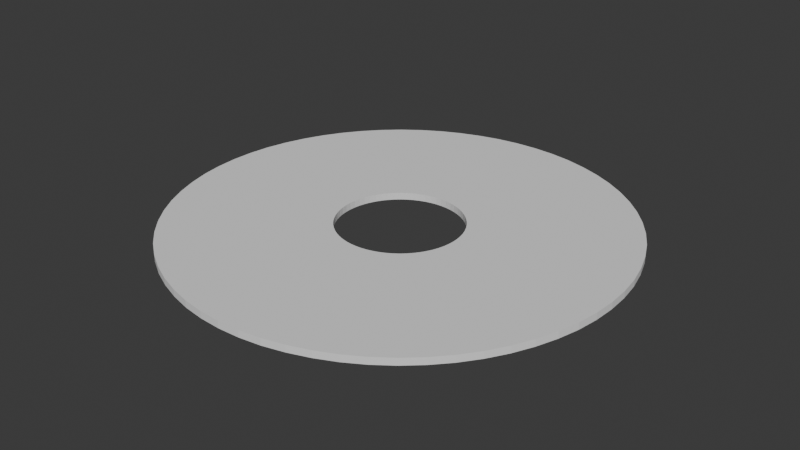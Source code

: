# Source: paperPunchingRail_noTexture.blend  (saved by Blender 4.5.87; exported with 4.5.12 LTS)
import bpy
from mathutils import Matrix  # noqa: F401  (used for matrix-valued properties, if any)

bpy.ops.wm.read_factory_settings(use_empty=True)
scene = bpy.context.scene
scene.name = 'Scene'

# ---- collections
col_collection = bpy.data.collections.new('Collection'); scene.collection.children.link(col_collection)

# ---- world
world_world = bpy.data.worlds.new('World'); scene.world = world_world
world_world.use_nodes = True; world_world.node_tree.nodes.clear()
_N = world_world.node_tree.nodes; _L = world_world.node_tree.links
n0 = _N.new('ShaderNodeOutputWorld'); n0.name = 'World Output'; n0.location = (200, 100)
n1 = _N.new('ShaderNodeBackground'); n1.name = 'Background'; n1.location = (-200, 100)
n1.inputs[0].default_value = (0.05088, 0.05088, 0.05088, 1.0)
_L.new(n1.outputs[0], n0.inputs[0])
n0.is_active_output = True
world_world.color = (0.05088, 0.05088, 0.05088)
world_world.sun_shadow_jitter_overblur = 0.0

# ---- meshes
me_cylinder_002 = bpy.data.meshes.new('Cylinder.002')
me_cylinder_002.from_pydata([(0.0, 1.27, -0.02), (0.0, 1.27, 0.02), (0.1245, 1.264, -0.02), (0.1245, 1.264, 0.02), (0.2478, 1.246, -0.02), (0.2478, 1.246, 0.02), (0.3687, 1.215, -0.02), (0.3687, 1.215, 0.02), (0.486, 1.173, -0.02), (0.486, 1.173, 0.02), (0.5987, 1.12, -0.02), (0.5987, 1.12, 0.02), (0.7056, 1.056, -0.02), (0.7056, 1.056, 0.02), (0.8057, 0.9817, -0.02), (0.8057, 0.9817, 0.02), (0.898, 0.898, -0.02), (0.898, 0.898, 0.02), (0.9817, 0.8057, -0.02), (0.9817, 0.8057, 0.02), (1.056, 0.7056, -0.02), (1.056, 0.7056, 0.02), (1.12, 0.5987, -0.02), (1.12, 0.5987, 0.02), (1.173, 0.486, -0.02), (1.173, 0.486, 0.02), (1.215, 0.3687, -0.02), (1.215, 0.3687, 0.02), (1.246, 0.2478, -0.02), (1.246, 0.2478, 0.02), (1.264, 0.1245, -0.02), (1.264, 0.1245, 0.02), (1.27, 0.0, -0.02), (1.27, 0.0, 0.02), (1.264, -0.1245, -0.02), (1.264, -0.1245, 0.02), (1.246, -0.2478, -0.02), (1.246, -0.2478, 0.02), (1.215, -0.3687, -0.02), (1.215, -0.3687, 0.02), (1.173, -0.486, -0.02), (1.173, -0.486, 0.02), (1.12, -0.5987, -0.02), (1.12, -0.5987, 0.02), (1.056, -0.7056, -0.02), (1.056, -0.7056, 0.02), (0.9817, -0.8057, -0.02), (0.9817, -0.8057, 0.02), (0.898, -0.898, -0.02), (0.898, -0.898, 0.02), (0.8057, -0.9817, -0.02), (0.8057, -0.9817, 0.02), (0.7056, -1.056, -0.02), (0.7056, -1.056, 0.02), (0.5987, -1.12, -0.02), (0.5987, -1.12, 0.02), (0.486, -1.173, -0.02), (0.486, -1.173, 0.02), (0.3687, -1.215, -0.02), (0.3687, -1.215, 0.02), (0.2478, -1.246, -0.02), (0.2478, -1.246, 0.02), (0.1245, -1.264, -0.02), (0.1245, -1.264, 0.02), (0.0, -1.27, -0.02), (0.0, -1.27, 0.02), (-0.1245, -1.264, -0.02), (-0.1245, -1.264, 0.02), (-0.2478, -1.246, -0.02), (-0.2478, -1.246, 0.02), (-0.3687, -1.215, -0.02), (-0.3687, -1.215, 0.02), (-0.486, -1.173, -0.02), (-0.486, -1.173, 0.02), (-0.5987, -1.12, -0.02), (-0.5987, -1.12, 0.02), (-0.7056, -1.056, -0.02), (-0.7056, -1.056, 0.02), (-0.8057, -0.9817, -0.02), (-0.8057, -0.9817, 0.02), (-0.898, -0.898, -0.02), (-0.898, -0.898, 0.02), (-0.9817, -0.8057, -0.02), (-0.9817, -0.8057, 0.02), (-1.056, -0.7056, -0.02), (-1.056, -0.7056, 0.02), (-1.12, -0.5987, -0.02), (-1.12, -0.5987, 0.02), (-1.173, -0.486, -0.02), (-1.173, -0.486, 0.02), (-1.215, -0.3687, -0.02), (-1.215, -0.3687, 0.02), (-1.246, -0.2478, -0.02), (-1.246, -0.2478, 0.02), (-1.264, -0.1245, -0.02), (-1.264, -0.1245, 0.02), (-1.27, 0.0, -0.02), (-1.27, 0.0, 0.02), (-1.264, 0.1245, -0.02), (-1.264, 0.1245, 0.02), (-1.246, 0.2478, -0.02), (-1.246, 0.2478, 0.02), (-1.215, 0.3687, -0.02), (-1.215, 0.3687, 0.02), (-1.173, 0.486, -0.02), (-1.173, 0.486, 0.02), (-1.12, 0.5987, -0.02), (-1.12, 0.5987, 0.02), (-1.056, 0.7056, -0.02), (-1.056, 0.7056, 0.02), (-0.9817, 0.8057, -0.02), (-0.9817, 0.8057, 0.02), (-0.898, 0.898, -0.02), (-0.898, 0.898, 0.02), (-0.8057, 0.9817, -0.02), (-0.8057, 0.9817, 0.02), (-0.7056, 1.056, -0.02), (-0.7056, 1.056, 0.02), (-0.5987, 1.12, -0.02), (-0.5987, 1.12, 0.02), (-0.486, 1.173, -0.02), (-0.486, 1.173, 0.02), (-0.3687, 1.215, -0.02), (-0.3687, 1.215, 0.02), (-0.2478, 1.246, -0.02), (-0.2478, 1.246, 0.02), (-0.1245, 1.264, -0.02), (-0.1245, 1.264, 0.02), (-0.35, 0.0, 0.02), (-0.3483, -0.03431, 0.02), (-0.3483, 0.03431, 0.02), (-0.3349, -0.1016, 0.02), (-0.3349, 0.1016, 0.02), (-0.3234, -0.1339, 0.02), (-0.3433, -0.06828, 0.02), (-0.3433, 0.06828, 0.02), (-0.3087, -0.165, 0.02), (-0.3087, 0.165, 0.02), (-0.2475, -0.2475, 0.02), (-0.2706, -0.222, 0.02), (-0.2706, 0.222, 0.02), (-0.291, -0.1944, 0.02), (-0.291, 0.1944, 0.02), (-0.3234, 0.1339, 0.02), (-0.222, -0.2706, 0.02), (-0.222, 0.2706, 0.02), (-0.165, -0.3087, 0.02), (-0.165, 0.3087, 0.02), (-0.1944, -0.291, 0.02), (-0.1944, 0.291, 0.02), (-0.06828, -0.3433, 0.02), (-0.1016, -0.3349, 0.02), (-0.1016, 0.3349, 0.02), (-0.03431, 0.3483, 0.02), (0.03431, 0.3483, 0.02), (0.0, 0.35, 0.02), (-0.06828, 0.3433, 0.02), (-0.1339, -0.3234, 0.02), (-0.1339, 0.3234, 0.02), (-0.2475, 0.2475, 0.02), (-0.03431, -0.3483, 0.02), (0.0, -0.35, 0.02), (0.03431, -0.3483, 0.02), (0.1016, -0.3349, 0.02), (0.06828, -0.3433, 0.02), (0.06828, 0.3433, 0.02), (0.165, -0.3087, 0.02), (0.1339, 0.3234, 0.02), (0.222, 0.2706, 0.02), (0.222, -0.2706, 0.02), (0.1944, 0.291, 0.02), (0.1944, -0.291, 0.02), (0.165, 0.3087, 0.02), (0.1339, -0.3234, 0.02), (0.1016, 0.3349, 0.02), (0.2706, -0.222, 0.02), (0.2475, 0.2475, 0.02), (0.2706, 0.222, 0.02), (0.3087, 0.165, 0.02), (0.3087, -0.165, 0.02), (0.291, 0.1944, 0.02), (0.291, -0.1944, 0.02), (0.3349, -0.1016, 0.02), (0.3349, 0.1016, 0.02), (0.35, 0.0, 0.02), (0.3483, 0.03431, 0.02), (0.3483, -0.03431, 0.02), (0.3433, 0.06828, 0.02), (0.3234, -0.1339, 0.02), (0.3433, -0.06828, 0.02), (0.3234, 0.1339, 0.02), (0.2475, -0.2475, 0.02), (-0.03431, 0.3483, -0.02), (0.0, 0.35, -0.02), (0.03431, 0.3483, -0.02), (0.1016, 0.3349, -0.02), (0.06828, -0.3433, -0.02), (0.06828, 0.3433, -0.02), (0.1339, -0.3234, -0.02), (0.165, -0.3087, -0.02), (0.222, 0.2706, -0.02), (0.1944, -0.291, -0.02), (0.1944, 0.291, -0.02), (0.222, -0.2706, -0.02), (0.165, 0.3087, -0.02), (0.1016, -0.3349, -0.02), (0.1339, 0.3234, -0.02), (0.2475, -0.2475, -0.02), (0.2706, 0.222, -0.02), (0.3087, -0.165, -0.02), (0.291, -0.1944, -0.02), (0.3087, 0.165, -0.02), (0.2706, -0.222, -0.02), (0.291, 0.1944, -0.02), (0.3349, -0.1016, -0.02), (0.3349, 0.1016, -0.02), (0.35, 0.0, -0.02), (0.3483, 0.03431, -0.02), (0.3483, -0.03431, -0.02), (0.3433, 0.06828, -0.02), (0.3234, -0.1339, -0.02), (0.3433, -0.06828, -0.02), (0.3234, 0.1339, -0.02), (0.2475, 0.2475, -0.02), (-0.35, 0.0, -0.02), (-0.3483, -0.03431, -0.02), (-0.3483, 0.03431, -0.02), (-0.3349, -0.1016, -0.02), (-0.3349, 0.1016, -0.02), (-0.3234, -0.1339, -0.02), (-0.3433, -0.06828, -0.02), (-0.3433, 0.06828, -0.02), (-0.3087, -0.165, -0.02), (-0.3087, 0.165, -0.02), (-0.2706, -0.222, -0.02), (-0.2706, 0.222, -0.02), (-0.291, -0.1944, -0.02), (-0.291, 0.1944, -0.02), (-0.2475, -0.2475, -0.02), (-0.3234, 0.1339, -0.02), (-0.222, -0.2706, -0.02), (-0.222, 0.2706, -0.02), (-0.1339, 0.3234, -0.02), (-0.165, -0.3087, -0.02), (-0.165, 0.3087, -0.02), (-0.1944, -0.291, -0.02), (-0.1944, 0.291, -0.02), (-0.06828, 0.3433, -0.02), (-0.1016, -0.3349, -0.02), (-0.1016, 0.3349, -0.02), (-0.03431, -0.3483, -0.02), (0.03431, -0.3483, -0.02), (0.0, -0.35, -0.02), (-0.06828, -0.3433, -0.02), (-0.1339, -0.3234, -0.02), (-0.2475, 0.2475, -0.02)], [], [(0, 1, 3, 2), (2, 3, 5, 4), (4, 5, 7, 6), (6, 7, 9, 8), (8, 9, 11, 10), (10, 11, 13, 12), (12, 13, 15, 14), (14, 15, 17, 16), (16, 17, 19, 18), (18, 19, 21, 20), (20, 21, 23, 22), (22, 23, 25, 24), (24, 25, 27, 26), (26, 27, 29, 28), (28, 29, 31, 30), (30, 31, 33, 32), (32, 33, 35, 34), (34, 35, 37, 36), (36, 37, 39, 38), (38, 39, 41, 40), (40, 41, 43, 42), (42, 43, 45, 44), (44, 45, 47, 46), (46, 47, 49, 48), (48, 49, 51, 50), (50, 51, 53, 52), (52, 53, 55, 54), (54, 55, 57, 56), (56, 57, 59, 58), (58, 59, 61, 60), (60, 61, 63, 62), (62, 63, 65, 64), (64, 65, 67, 66), (66, 67, 69, 68), (68, 69, 71, 70), (70, 71, 73, 72), (72, 73, 75, 74), (74, 75, 77, 76), (76, 77, 79, 78), (78, 79, 81, 80), (80, 81, 83, 82), (82, 83, 85, 84), (84, 85, 87, 86), (86, 87, 89, 88), (88, 89, 91, 90), (90, 91, 93, 92), (92, 93, 95, 94), (94, 95, 97, 96), (96, 97, 99, 98), (98, 99, 101, 100), (100, 101, 103, 102), (102, 103, 105, 104), (104, 105, 107, 106), (106, 107, 109, 108), (108, 109, 111, 110), (110, 111, 113, 112), (112, 113, 115, 114), (114, 115, 117, 116), (116, 117, 119, 118), (118, 119, 121, 120), (120, 121, 123, 122), (122, 123, 125, 124), (81, 79, 77, 75, 73, 71, 69, 150, 151, 157, 146, 148, 144, 138, 139, 141, 136, 133, 131, 134, 129, 128, 130, 135, 101, 99, 97, 95, 93, 91, 89, 87, 85, 83), (49, 47, 45, 43, 41, 39, 37, 35, 33, 31, 29, 27, 25, 23, 21, 19, 17, 15, 13, 11, 9, 7, 5, 3, 1, 127, 125, 123, 121, 119, 117, 115, 113, 111, 109, 107, 105, 103, 101, 135, 132, 143, 137, 142, 140, 159, 145, 149, 147, 158, 152, 156, 153, 155, 154, 165, 174, 167, 172, 170, 168, 176, 177, 180, 178, 190, 183, 187, 185, 184, 186, 189, 182, 188, 179, 181, 175, 191, 169, 171, 166, 173, 163, 164, 162, 161, 160, 150, 69, 67, 65, 63, 61, 59, 57, 55, 53, 51), (124, 125, 127, 126), (126, 127, 1, 0), (126, 0, 2, 4, 6, 8, 10, 12, 14, 16, 18, 20, 22, 24, 26, 28, 30, 32, 34, 36, 38, 40, 42, 44, 46, 48, 50, 52, 54, 56, 58, 60, 62, 64, 66, 68, 70, 72, 74, 76, 78, 80, 82, 84, 86, 88, 90, 92, 94, 225, 230, 227, 229, 232, 236, 234, 238, 240, 245, 243, 254, 248, 253, 250, 252, 251, 196, 205, 198, 199, 201, 203, 207, 212, 210, 209, 220, 214, 221, 218, 216, 217, 219, 215, 222, 211, 213, 208, 223, 200, 202, 204, 206, 195, 197, 194, 193, 192), (225, 94, 96, 98, 100, 102, 104, 106, 108, 110, 112, 114, 116, 118, 120, 122, 124, 126, 192, 247, 249, 242, 244, 246, 241, 255, 235, 237, 233, 239, 228, 231, 226, 224), (194, 154, 155, 193), (197, 165, 154, 194), (195, 174, 165, 197), (206, 167, 174, 195), (204, 172, 167, 206), (202, 170, 172, 204), (200, 168, 170, 202), (223, 176, 168, 200), (177, 176, 223, 208), (180, 177, 208, 213), (178, 180, 213, 211), (190, 178, 211, 222), (183, 190, 222, 215), (187, 183, 215, 219), (185, 187, 219, 217), (184, 185, 217, 216), (186, 184, 216, 218), (189, 186, 218, 221), (182, 189, 221, 214), (188, 182, 214, 220), (179, 188, 220, 209), (181, 179, 209, 210), (175, 181, 210, 212), (191, 175, 212, 207), (169, 191, 207, 203), (171, 169, 203, 201), (166, 171, 201, 199), (173, 166, 199, 198), (163, 173, 198, 205), (164, 163, 205, 196), (162, 164, 196, 251), (161, 162, 251, 252), (160, 161, 252, 250), (150, 160, 250, 253), (151, 150, 253, 248), (157, 151, 248, 254), (146, 157, 254, 243), (148, 146, 243, 245), (144, 148, 245, 240), (138, 144, 240, 238), (234, 139, 138, 238), (236, 141, 139, 234), (232, 136, 141, 236), (229, 133, 136, 232), (227, 131, 133, 229), (230, 134, 131, 227), (225, 129, 134, 230), (224, 128, 129, 225), (226, 130, 128, 224), (231, 135, 130, 226), (228, 132, 135, 231), (239, 143, 132, 228), (233, 137, 143, 239), (237, 142, 137, 233), (235, 140, 142, 237), (255, 159, 140, 235), (241, 145, 159, 255), (246, 149, 145, 241), (244, 147, 149, 246), (242, 158, 147, 244), (249, 152, 158, 242), (247, 156, 152, 249), (192, 153, 156, 247), (193, 155, 153, 192)])
_uv = me_cylinder_002.uv_layers.new(name='UVMap')
_uv.uv.foreach_set('vector', [1.0, 0.5, 1.0, 1.0, 0.9844, 1.0, 0.9844, 0.5, 0.9844, 0.5, 0.9844, 1.0, 0.9688, 1.0, 0.9688, 0.5, 0.9688, 0.5, 0.9688, 1.0, 0.9531, 1.0, 0.9531, 0.5, 0.9531, 0.5, 0.9531, 1.0, 0.9375, 1.0, 0.9375, 0.5, 0.9375, 0.5, 0.9375, 1.0, 0.9219, 1.0, 0.9219, 0.5, 0.9219, 0.5, 0.9219, 1.0, 0.9062, 1.0, 0.9062, 0.5, 0.9062, 0.5, 0.9062, 1.0, 0.8906, 1.0, 0.8906, 0.5, 0.8906, 0.5, 0.8906, 1.0, 0.875, 1.0, 0.875, 0.5, 0.875, 0.5, 0.875, 1.0, 0.8594, 1.0, 0.8594, 0.5, 0.8594, 0.5, 0.8594, 1.0, 0.8438, 1.0, 0.8438, 0.5, 0.8438, 0.5, 0.8438, 1.0, 0.8281, 1.0, 0.8281, 0.5, 0.8281, 0.5, 0.8281, 1.0, 0.8125, 1.0, 0.8125, 0.5, 0.8125, 0.5, 0.8125, 1.0, 0.7969, 1.0, 0.7969, 0.5, 0.7969, 0.5, 0.7969, 1.0, 0.7812, 1.0, 0.7812, 0.5, 0.7812, 0.5, 0.7812, 1.0, 0.7656, 1.0, 0.7656, 0.5, 0.7656, 0.5, 0.7656, 1.0, 0.75, 1.0, 0.75, 0.5, 0.75, 0.5, 0.75, 1.0, 0.7344, 1.0, 0.7344, 0.5, 0.7344, 0.5, 0.7344, 1.0, 0.7188, 1.0, 0.7188, 0.5, 0.7188, 0.5, 0.7188, 1.0, 0.7031, 1.0, 0.7031, 0.5, 0.7031, 0.5, 0.7031, 1.0, 0.6875, 1.0, 0.6875, 0.5, 0.6875, 0.5, 0.6875, 1.0, 0.6719, 1.0, 0.6719, 0.5, 0.6719, 0.5, 0.6719, 1.0, 0.6562, 1.0, 0.6562, 0.5, 0.6562, 0.5, 0.6562, 1.0, 0.6406, 1.0, 0.6406, 0.5, 0.6406, 0.5, 0.6406, 1.0, 0.625, 1.0, 0.625, 0.5, 0.625, 0.5, 0.625, 1.0, 0.6094, 1.0, 0.6094, 0.5, 0.6094, 0.5, 0.6094, 1.0, 0.5938, 1.0, 0.5938, 0.5, 0.5938, 0.5, 0.5938, 1.0, 0.5781, 1.0, 0.5781, 0.5, 0.5781, 0.5, 0.5781, 1.0, 0.5625, 1.0, 0.5625, 0.5, 0.5625, 0.5, 0.5625, 1.0, 0.5469, 1.0, 0.5469, 0.5, 0.5469, 0.5, 0.5469, 1.0, 0.5312, 1.0, 0.5312, 0.5, 0.5312, 0.5, 0.5312, 1.0, 0.5156, 1.0, 0.5156, 0.5, 0.5156, 0.5, 0.5156, 1.0, 0.5, 1.0, 0.5, 0.5, 0.5, 0.5, 0.5, 1.0, 0.4844, 1.0, 0.4844, 0.5, 0.4844, 0.5, 0.4844, 1.0, 0.4688, 1.0, 0.4688, 0.5, 0.4688, 0.5, 0.4688, 1.0, 0.4531, 1.0, 0.4531, 0.5, 0.4531, 0.5, 0.4531, 1.0, 0.4375, 1.0, 0.4375, 0.5, 0.4375, 0.5, 0.4375, 1.0, 0.4219, 1.0, 0.4219, 0.5, 0.4219, 0.5, 0.4219, 1.0, 0.4062, 1.0, 0.4062, 0.5, 0.4062, 0.5, 0.4062, 1.0, 0.3906, 1.0, 0.3906, 0.5, 0.3906, 0.5, 0.3906, 1.0, 0.375, 1.0, 0.375, 0.5, 0.375, 0.5, 0.375, 1.0, 0.3594, 1.0, 0.3594, 0.5, 0.3594, 0.5, 0.3594, 1.0, 0.3438, 1.0, 0.3438, 0.5, 0.3438, 0.5, 0.3438, 1.0, 0.3281, 1.0, 0.3281, 0.5, 0.3281, 0.5, 0.3281, 1.0, 0.3125, 1.0, 0.3125, 0.5, 0.3125, 0.5, 0.3125, 1.0, 0.2969, 1.0, 0.2969, 0.5, 0.2969, 0.5, 0.2969, 1.0, 0.2812, 1.0, 0.2812, 0.5, 0.2812, 0.5, 0.2812, 1.0, 0.2656, 1.0, 0.2656, 0.5, 0.2656, 0.5, 0.2656, 1.0, 0.25, 1.0, 0.25, 0.5, 0.25, 0.5, 0.25, 1.0, 0.2344, 1.0, 0.2344, 0.5, 0.2344, 0.5, 0.2344, 1.0, 0.2188, 1.0, 0.2188, 0.5, 0.2188, 0.5, 0.2188, 1.0, 0.2031, 1.0, 0.2031, 0.5, 0.2031, 0.5, 0.2031, 1.0, 0.1875, 1.0, 0.1875, 0.5, 0.1875, 0.5, 0.1875, 1.0, 0.1719, 1.0, 0.1719, 0.5, 0.1719, 0.5, 0.1719, 1.0, 0.1562, 1.0, 0.1562, 0.5, 0.1562, 0.5, 0.1562, 1.0, 0.1406, 1.0, 0.1406, 0.5, 0.1406, 0.5, 0.1406, 1.0, 0.125, 1.0, 0.125, 0.5, 0.125, 0.5, 0.125, 1.0, 0.1094, 1.0, 0.1094, 0.5, 0.1094, 0.5, 0.1094, 1.0, 0.09375, 1.0, 0.09375, 0.5, 0.09375, 0.5, 0.09375, 1.0, 0.07812, 1.0, 0.07812, 0.5, 0.07812, 0.5, 0.07812, 1.0, 0.0625, 1.0, 0.0625, 0.5, 0.0625, 0.5, 0.0625, 1.0, 0.04688, 1.0, 0.04688, 0.5, 0.04688, 0.5, 0.04688, 1.0, 0.03125, 1.0, 0.03125, 0.5, 0.08029, 0.08029, 0.09775, 0.06448, 0.1167, 0.05045, 0.1369, 0.03834, 0.1582, 0.02827, 0.1803, 0.02033, 0.2032, 0.01461, 0.2371, 0.1851, 0.2308, 0.1867, 0.2247, 0.1889, 0.2188, 0.1917, 0.2133, 0.195, 0.208, 0.1989, 0.2032, 0.2032, 0.1989, 0.208, 0.195, 0.2133, 0.1917, 0.2188, 0.1889, 0.2247, 0.1867, 0.2308, 0.1851, 0.2371, 0.1842, 0.2435, 0.1839, 0.25, 0.1842, 0.2565, 0.1851, 0.2629, 0.01461, 0.2968, 0.01116, 0.2735, 0.01, 0.25, 0.01116, 0.2265, 0.01461, 0.2032, 0.02033, 0.1803, 0.02827, 0.1582, 0.03834, 0.1369, 0.05045, 0.1167, 0.06448, 0.09775, 0.4197, 0.08029, 0.4355, 0.09775, 0.4496, 0.1167, 0.4617, 0.1369, 0.4717, 0.1582, 0.4797, 0.1803, 0.4854, 0.2032, 0.4888, 0.2265, 0.49, 0.25, 0.4888, 0.2735, 0.4854, 0.2968, 0.4797, 0.3197, 0.4717, 0.3418, 0.4617, 0.3631, 0.4496, 0.3833, 0.4355, 0.4023, 0.4197, 0.4197, 0.4023, 0.4355, 0.3833, 0.4496, 0.3631, 0.4617, 0.3418, 0.4717, 0.3197, 0.4797, 0.2968, 0.4854, 0.2735, 0.4888, 0.25, 0.49, 0.2265, 0.4888, 0.2032, 0.4854, 0.1803, 0.4797, 0.1582, 0.4717, 0.1369, 0.4617, 0.1167, 0.4496, 0.09775, 0.4355, 0.08029, 0.4197, 0.06448, 0.4023, 0.05045, 0.3833, 0.03834, 0.3631, 0.02827, 0.3418, 0.02033, 0.3197, 0.01461, 0.2968, 0.1851, 0.2629, 0.1867, 0.2692, 0.1889, 0.2753, 0.1917, 0.2812, 0.195, 0.2867, 0.1989, 0.292, 0.2032, 0.2968, 0.208, 0.3011, 0.2133, 0.305, 0.2188, 0.3083, 0.2247, 0.3111, 0.2308, 0.3133, 0.2371, 0.3149, 0.2435, 0.3158, 0.25, 0.3161, 0.2565, 0.3158, 0.2629, 0.3149, 0.2692, 0.3133, 0.2753, 0.3111, 0.2812, 0.3083, 0.2867, 0.305, 0.292, 0.3011, 0.2968, 0.2968, 0.3011, 0.292, 0.305, 0.2867, 0.3083, 0.2812, 0.3111, 0.2753, 0.3133, 0.2692, 0.3149, 0.2629, 0.3158, 0.2565, 0.3161, 0.25, 0.3158, 0.2435, 0.3149, 0.2371, 0.3133, 0.2308, 0.3111, 0.2247, 0.3083, 0.2188, 0.305, 0.2133, 0.3011, 0.208, 0.2968, 0.2032, 0.292, 0.1989, 0.2867, 0.195, 0.2812, 0.1917, 0.2753, 0.1889, 0.2692, 0.1867, 0.2629, 0.1851, 0.2565, 0.1842, 0.25, 0.1839, 0.2435, 0.1842, 0.2371, 0.1851, 0.2032, 0.01461, 0.2265, 0.01116, 0.25, 0.01, 0.2735, 0.01116, 0.2968, 0.01461, 0.3197, 0.02033, 0.3418, 0.02827, 0.3631, 0.03834, 0.3833, 0.05045, 0.4023, 0.06448, 0.03125, 0.5, 0.03125, 1.0, 0.01562, 1.0, 0.01562, 0.5, 0.01562, 0.5, 0.01562, 1.0, 0.0, 1.0, 0.0, 0.5, 0.7265, 0.4888, 0.75, 0.49, 0.7735, 0.4888, 0.7968, 0.4854, 0.8197, 0.4797, 0.8418, 0.4717, 0.8631, 0.4617, 0.8833, 0.4496, 0.9023, 0.4355, 0.9197, 0.4197, 0.9355, 0.4023, 0.9496, 0.3833, 0.9617, 0.3631, 0.9717, 0.3418, 0.9797, 0.3197, 0.9854, 0.2968, 0.9888, 0.2735, 0.99, 0.25, 0.9888, 0.2265, 0.9854, 0.2032, 0.9797, 0.1803, 0.9717, 0.1582, 0.9617, 0.1369, 0.9496, 0.1167, 0.9355, 0.09775, 0.9197, 0.08029, 0.9023, 0.06448, 0.8833, 0.05045, 0.8631, 0.03834, 0.8418, 0.02827, 0.8197, 0.02033, 0.7968, 0.01461, 0.7735, 0.01116, 0.75, 0.01, 0.7265, 0.01116, 0.7032, 0.01461, 0.6803, 0.02033, 0.6582, 0.02827, 0.6369, 0.03834, 0.6167, 0.05045, 0.5977, 0.06448, 0.5803, 0.08029, 0.5645, 0.09775, 0.5504, 0.1167, 0.5383, 0.1369, 0.5283, 0.1582, 0.5203, 0.1803, 0.5146, 0.2032, 0.5112, 0.2265, 0.6842, 0.2435, 0.6851, 0.2371, 0.6867, 0.2308, 0.6889, 0.2247, 0.6917, 0.2188, 0.695, 0.2133, 0.6989, 0.208, 0.7032, 0.2032, 0.708, 0.1989, 0.7133, 0.195, 0.7188, 0.1917, 0.7247, 0.1889, 0.7308, 0.1867, 0.7371, 0.1851, 0.7435, 0.1842, 0.75, 0.1839, 0.7565, 0.1842, 0.7629, 0.1851, 0.7692, 0.1867, 0.7753, 0.1889, 0.7812, 0.1917, 0.7867, 0.195, 0.792, 0.1989, 0.7968, 0.2032, 0.8011, 0.208, 0.805, 0.2133, 0.8083, 0.2188, 0.8111, 0.2247, 0.8133, 0.2308, 0.8149, 0.2371, 0.8158, 0.2435, 0.8161, 0.25, 0.8158, 0.2565, 0.8149, 0.2629, 0.8133, 0.2692, 0.8111, 0.2753, 0.8083, 0.2812, 0.805, 0.2867, 0.8011, 0.292, 0.7968, 0.2968, 0.792, 0.3011, 0.7867, 0.305, 0.7812, 0.3083, 0.7753, 0.3111, 0.7692, 0.3133, 0.7629, 0.3149, 0.7565, 0.3158, 0.75, 0.3161, 0.7435, 0.3158, 0.6842, 0.2435, 0.5112, 0.2265, 0.51, 0.25, 0.5112, 0.2735, 0.5146, 0.2968, 0.5203, 0.3197, 0.5283, 0.3418, 0.5383, 0.3631, 0.5504, 0.3833, 0.5645, 0.4023, 0.5803, 0.4197, 0.5977, 0.4355, 0.6167, 0.4496, 0.6369, 0.4617, 0.6582, 0.4717, 0.6803, 0.4797, 0.7032, 0.4854, 0.7265, 0.4888, 0.7435, 0.3158, 0.7371, 0.3149, 0.7308, 0.3133, 0.7247, 0.3111, 0.7188, 0.3083, 0.7133, 0.305, 0.708, 0.3011, 0.7032, 0.2968, 0.6989, 0.292, 0.695, 0.2867, 0.6917, 0.2812, 0.6889, 0.2753, 0.6867, 0.2692, 0.6851, 0.2629, 0.6842, 0.2565, 0.6839, 0.25, 0.9844, 0.745, 0.9844, 0.755, 1.0, 0.755, 1.0, 0.745, 0.9688, 0.745, 0.9688, 0.755, 0.9844, 0.755, 0.9844, 0.745, 0.9531, 0.745, 0.9531, 0.755, 0.9688, 0.755, 0.9688, 0.745, 0.9375, 0.745, 0.9375, 0.755, 0.9531, 0.755, 0.9531, 0.745, 0.9219, 0.745, 0.9219, 0.755, 0.9375, 0.755, 0.9375, 0.745, 0.9062, 0.745, 0.9062, 0.755, 0.9219, 0.755, 0.9219, 0.745, 0.8906, 0.745, 0.8906, 0.755, 0.9062, 0.755, 0.9062, 0.745, 0.875, 0.745, 0.875, 0.755, 0.8906, 0.755, 0.8906, 0.745, 0.8594, 0.755, 0.875, 0.755, 0.875, 0.745, 0.8594, 0.745, 0.8438, 0.755, 0.8594, 0.755, 0.8594, 0.745, 0.8438, 0.745, 0.8281, 0.755, 0.8438, 0.755, 0.8438, 0.745, 0.8281, 0.745, 0.8125, 0.755, 0.8281, 0.755, 0.8281, 0.745, 0.8125, 0.745, 0.7969, 0.755, 0.8125, 0.755, 0.8125, 0.745, 0.7969, 0.745, 0.7812, 0.755, 0.7969, 0.755, 0.7969, 0.745, 0.7812, 0.745, 0.7656, 0.755, 0.7812, 0.755, 0.7812, 0.745, 0.7656, 0.745, 0.75, 0.755, 0.7656, 0.755, 0.7656, 0.745, 0.75, 0.745, 0.7344, 0.755, 0.75, 0.755, 0.75, 0.745, 0.7344, 0.745, 0.7188, 0.755, 0.7344, 0.755, 0.7344, 0.745, 0.7188, 0.745, 0.7031, 0.755, 0.7188, 0.755, 0.7188, 0.745, 0.7031, 0.745, 0.6875, 0.755, 0.7031, 0.755, 0.7031, 0.745, 0.6875, 0.745, 0.6719, 0.755, 0.6875, 0.755, 0.6875, 0.745, 0.6719, 0.745, 0.6562, 0.755, 0.6719, 0.755, 0.6719, 0.745, 0.6562, 0.745, 0.6406, 0.755, 0.6562, 0.755, 0.6562, 0.745, 0.6406, 0.745, 0.625, 0.755, 0.6406, 0.755, 0.6406, 0.745, 0.625, 0.745, 0.6094, 0.755, 0.625, 0.755, 0.625, 0.745, 0.6094, 0.745, 0.5938, 0.755, 0.6094, 0.755, 0.6094, 0.745, 0.5938, 0.745, 0.5781, 0.755, 0.5938, 0.755, 0.5938, 0.745, 0.5781, 0.745, 0.5625, 0.755, 0.5781, 0.755, 0.5781, 0.745, 0.5625, 0.745, 0.5469, 0.755, 0.5625, 0.755, 0.5625, 0.745, 0.5469, 0.745, 0.5312, 0.755, 0.5469, 0.755, 0.5469, 0.745, 0.5312, 0.745, 0.5156, 0.755, 0.5312, 0.755, 0.5312, 0.745, 0.5156, 0.745, 0.5, 0.755, 0.5156, 0.755, 0.5156, 0.745, 0.5, 0.745, 0.4844, 0.755, 0.5, 0.755, 0.5, 0.745, 0.4844, 0.745, 0.4688, 0.755, 0.4844, 0.755, 0.4844, 0.745, 0.4688, 0.745, 0.4531, 0.755, 0.4688, 0.755, 0.4688, 0.745, 0.4531, 0.745, 0.4375, 0.755, 0.4531, 0.755, 0.4531, 0.745, 0.4375, 0.745, 0.4219, 0.755, 0.4375, 0.755, 0.4375, 0.745, 0.4219, 0.745, 0.4062, 0.755, 0.4219, 0.755, 0.4219, 0.745, 0.4062, 0.745, 0.3906, 0.755, 0.4062, 0.755, 0.4062, 0.745, 0.3906, 0.745, 0.375, 0.755, 0.3906, 0.755, 0.3906, 0.745, 0.375, 0.745, 0.3594, 0.745, 0.3594, 0.755, 0.375, 0.755, 0.375, 0.745, 0.3438, 0.745, 0.3438, 0.755, 0.3594, 0.755, 0.3594, 0.745, 0.3281, 0.745, 0.3281, 0.755, 0.3438, 0.755, 0.3438, 0.745, 0.3125, 0.745, 0.3125, 0.755, 0.3281, 0.755, 0.3281, 0.745, 0.2969, 0.745, 0.2969, 0.755, 0.3125, 0.755, 0.3125, 0.745, 0.2812, 0.745, 0.2812, 0.755, 0.2969, 0.755, 0.2969, 0.745, 0.2656, 0.745, 0.2656, 0.755, 0.2812, 0.755, 0.2812, 0.745, 0.25, 0.745, 0.25, 0.755, 0.2656, 0.755, 0.2656, 0.745, 0.2344, 0.745, 0.2344, 0.755, 0.25, 0.755, 0.25, 0.745, 0.2188, 0.745, 0.2188, 0.755, 0.2344, 0.755, 0.2344, 0.745, 0.2031, 0.745, 0.2031, 0.755, 0.2188, 0.755, 0.2188, 0.745, 0.1875, 0.745, 0.1875, 0.755, 0.2031, 0.755, 0.2031, 0.745, 0.1719, 0.745, 0.1719, 0.755, 0.1875, 0.755, 0.1875, 0.745, 0.1562, 0.745, 0.1562, 0.755, 0.1719, 0.755, 0.1719, 0.745, 0.1406, 0.745, 0.1406, 0.755, 0.1562, 0.755, 0.1562, 0.745, 0.125, 0.745, 0.125, 0.755, 0.1406, 0.755, 0.1406, 0.745, 0.1094, 0.745, 0.1094, 0.755, 0.125, 0.755, 0.125, 0.745, 0.09375, 0.745, 0.09375, 0.755, 0.1094, 0.755, 0.1094, 0.745, 0.07812, 0.745, 0.07812, 0.755, 0.09375, 0.755, 0.09375, 0.745, 0.0625, 0.745, 0.0625, 0.755, 0.07812, 0.755, 0.07812, 0.745, 0.04688, 0.745, 0.04688, 0.755, 0.0625, 0.755, 0.0625, 0.745, 0.03125, 0.745, 0.03125, 0.755, 0.04688, 0.755, 0.04688, 0.745, 0.01562, 0.745, 0.01562, 0.755, 0.03125, 0.755, 0.03125, 0.745, 0.0, 0.745, 0.0, 0.755, 0.01562, 0.755, 0.01562, 0.745])
me_cylinder_002.update()

# ---- objects
ob_cylinder = bpy.data.objects.new('Cylinder', me_cylinder_002)

# ---- transforms, parenting, visibility, modifiers, constraints
ob_cylinder.location = (0.0, 0.0, 0.0)

# ---- collection membership
col_collection.objects.link(ob_cylinder)

# ---- scene / render settings (as saved in the file)
scene.frame_start = 1; scene.frame_end = 250; scene.frame_set(1)
scene.render.engine = 'BLENDER_EEVEE_NEXT'
bpy.context.view_layer.update()

# ---- added for rendering (the .blend has no active camera and no usable light): camera, sun
cam_auto = bpy.data.cameras.new('AutoCamera')
cam_auto.lens = 50.0
cam_auto.sensor_width = 36.0
cam_auto.clip_end = 1000.0
ob_auto_camera = bpy.data.objects.new('AutoCamera', cam_auto)
scene.collection.objects.link(ob_auto_camera)
ob_auto_camera.location = (3.32371, -3.98845, 2.65897)
ob_auto_camera.rotation_euler = (1.09748, -7.21219e-08, 0.694738)
scene.camera = ob_auto_camera
light_auto_sun = bpy.data.lights.new('AutoSun', 'SUN')
light_auto_sun.energy = 3.0
light_auto_sun.angle = 0.0523599
ob_auto_sun = bpy.data.objects.new('AutoSun', light_auto_sun)
scene.collection.objects.link(ob_auto_sun)
ob_auto_sun.rotation_euler = (0.872665, 0.174533, 0.523599)
bpy.context.view_layer.update()
